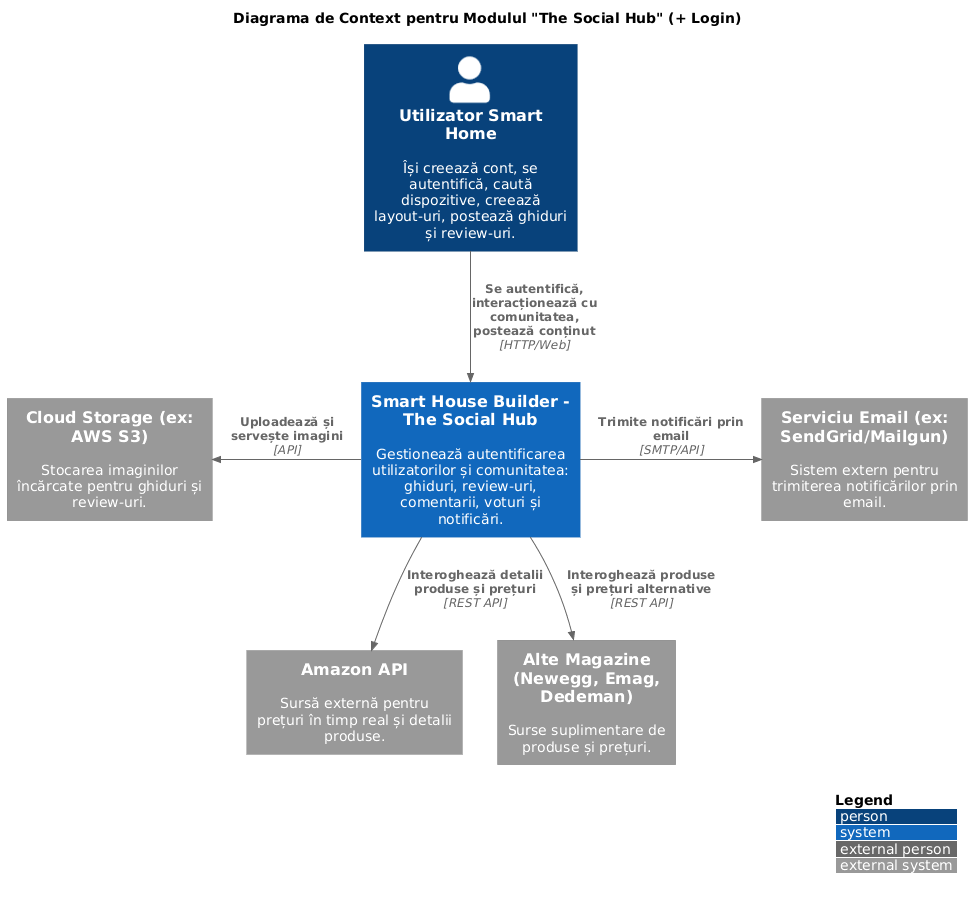

The diagram above was rendered by PlantUML. Its source (embedded in the PNG):
@startuml
!include <C4/C4_Context>

LAYOUT_WITH_LEGEND()

title Diagrama de Context pentru Modulul "The Social Hub" (+ Login)

Person(user, "Utilizator Smart Home", "Își creează cont, se autentifică, caută dispozitive, creează layout-uri, postează ghiduri și review-uri.")

System(social_hub, "Smart House Builder - The Social Hub", "Gestionează autentificarea utilizatorilor și comunitatea: ghiduri, review-uri, comentarii, voturi și notificări.")

System_Ext(amazon_api, "Amazon API", "Sursă externă pentru prețuri în timp real și detalii produse.")
System_Ext(retailers, "Alte Magazine\n(Newegg, Emag, Dedeman)", "Surse suplimentare de produse și prețuri.")
System_Ext(email_service, "Serviciu Email (ex: SendGrid/Mailgun)", "Sistem extern pentru trimiterea notificărilor prin email.")
System_Ext(cloud_storage, "Cloud Storage (ex: AWS S3)", "Stocarea imaginilor încărcate pentru ghiduri și review-uri.")

Rel(user, social_hub, "Se autentifică, interacționează cu comunitatea, postează conținut", "HTTP/Web")
Rel_D(social_hub, amazon_api, "Interoghează detalii produse și prețuri", "REST API")
Rel_D(social_hub, retailers, "Interoghează produse și prețuri alternative", "REST API")
Rel_R(social_hub, email_service, "Trimite notificări prin email", "SMTP/API")
Rel_L(social_hub, cloud_storage, "Uploadează și servește imagini", "API")
@enduml